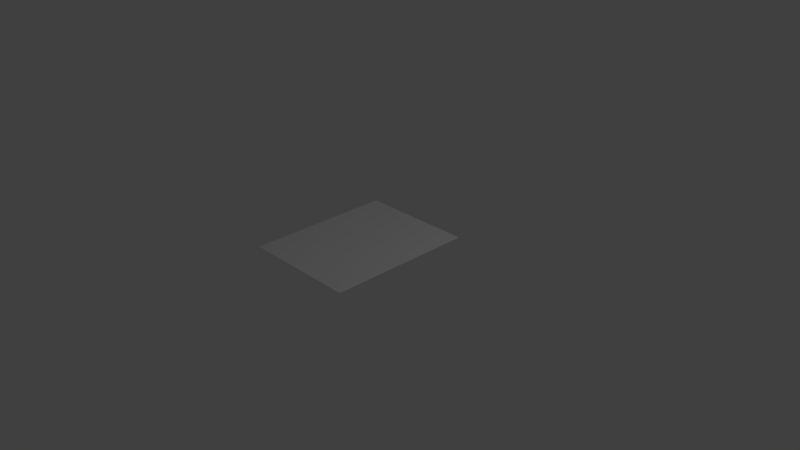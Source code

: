# Source: o_MainButtons.blend  (saved by Blender 2.77.0; exported with 4.5.12 LTS)
import bpy
from mathutils import Matrix  # noqa: F401  (used for matrix-valued properties, if any)

bpy.ops.wm.read_factory_settings(use_empty=True)
scene = bpy.context.scene
scene.name = 'Scene'

# ---- collections
col_collection_1 = bpy.data.collections.new('Collection 1'); scene.collection.children.link(col_collection_1)

# ---- materials (node trees are filled in below, after node groups)
mat_material = bpy.data.materials.new('Material')
mat_material.alpha_threshold = 0.0
mat_material.use_transparent_shadow = False
mat_material.roughness = 0.5
mat_material.line_color = (0.0, 0.0, 0.0, 1.0)

# ---- material node trees

# ---- world
world_world = bpy.data.worlds.new('World'); scene.world = world_world
world_world.color = (0.05088, 0.05088, 0.05088)
world_world.use_sun_shadow = False
world_world.sun_shadow_jitter_overblur = 0.0
world_world.cycles.sampling_method = 'MANUAL'

# ---- cameras
cam_camera = bpy.data.cameras.new('Camera')
cam_camera.clip_end = 100.0
cam_camera.lens = 35.0
cam_camera.sensor_width = 32.0
cam_camera.sensor_height = 18.0
cam_camera.ortho_scale = 7.314
cam_camera.dof.focus_distance = 0.0
cam_camera.dof.aperture_fstop = 128.0

# ---- lights
light_lamp = bpy.data.lights.new('Lamp', 'POINT')
light_lamp.transmission_factor = 0.0
light_lamp.cutoff_distance = 30.0
light_lamp.energy = 100.0
light_lamp.shadow_buffer_clip_start = 1.001
light_lamp.shadow_soft_size = 0.1
light_lamp.shadow_maximum_resolution = 0.006
light_lamp.use_absolute_resolution = True

# ---- meshes
me_cube = bpy.data.meshes.new('Cube')
me_cube.from_pydata([(0.783, 0.7523, -0.1853), (0.783, -1.21, -0.1853), (-0.7865, -1.21, -0.1853), (-0.7865, 0.7523, -0.1853), (0.783, 0.7523, -0.1794), (0.783, -1.21, -0.1794), (-0.7865, -1.21, -0.1794), (-0.7865, 0.7523, -0.1794)], [], [(0, 1, 2, 3), (4, 7, 6, 5), (0, 4, 5, 1), (1, 5, 6, 2), (2, 6, 7, 3), (4, 0, 3, 7)])
_uv = me_cube.uv_layers.new(name='UVMap')
_uv.uv.foreach_set('vector', [0.8055, 0.4982, 0.8055, 0.9961, 0.4072, 0.9961, 0.4072, 0.4982, 9.339e-05, 0.498, 0.3985, 0.498, 0.3985, 0.996, 9.333e-05, 0.996, 0.3955, 0.9965, 0.3954, 0.9999, 0.1978, 0.9999, 0.1978, 0.9965, 0.1978, 0.9965, 0.1978, 0.9999, 9.333e-05, 0.9998, 0.0001431, 0.9963, 0.4072, 0.9961, 0.3985, 0.996, 0.3985, 0.498, 0.4072, 0.4982, 0.3988, 9.333e-05, 0.4075, 0.0002195, 0.4072, 0.4982, 0.3985, 0.498])
me_cube.materials.append(mat_material)
me_cube.use_remesh_preserve_volume = False
me_cube.use_remesh_preserve_attributes = False
me_cube.use_mirror_vertex_groups = False
me_cube.update()

# ---- objects
ob_cube = bpy.data.objects.new('Cube', me_cube)
ob_lamp = bpy.data.objects.new('Lamp', light_lamp)
ob_camera = bpy.data.objects.new('Camera', cam_camera)

# ---- transforms, parenting, visibility, modifiers, constraints
ob_cube.location = (0.0, 0.0, 0.4369)
ob_cube.lock_rotations_4d = False
ob_cube.empty_display_type = 'ARROWS'
ob_cube.lineart.crease_threshold = 0.0
ob_lamp.location = (4.076, 1.005, 5.904)
ob_lamp.rotation_euler = (0.6503, 0.05522, 1.866)
ob_lamp.lock_rotations_4d = False
ob_lamp.empty_display_type = 'ARROWS'
ob_lamp.color = (0.0, 0.0, 0.0, 0.0)
ob_lamp.lineart.crease_threshold = 0.0
ob_camera.location = (7.481, -6.508, 5.344)
ob_camera.rotation_euler = (1.109, 0.01082, 0.8149)
ob_camera.lock_rotations_4d = False
ob_camera.empty_display_type = 'ARROWS'
ob_camera.color = (0.0, 0.0, 0.0, 0.0)
ob_camera.display_type = 'WIRE'
ob_camera.lineart.crease_threshold = 0.0

# ---- collection membership
col_collection_1.objects.link(ob_cube)
col_collection_1.objects.link(ob_lamp)
col_collection_1.objects.link(ob_camera)

# ---- scene / render settings (as saved in the file)
scene.camera = ob_camera
scene.frame_start = 1; scene.frame_end = 250; scene.frame_set(1)
scene.render.engine = 'BLENDER_EEVEE_NEXT'
scene.render.resolution_percentage = 50
scene.render.dither_intensity = 0.0
scene.cycles.use_denoising = False
scene.cycles.samples = 128
scene.cycles.sampling_pattern = 'TABULATED_SOBOL'
scene.cycles.light_sampling_threshold = 0.0
scene.cycles.use_adaptive_sampling = False
scene.cycles.use_light_tree = False
scene.cycles.blur_glossy = 0.0
scene.cycles.sample_clamp_indirect = 0.0
scene.view_settings.view_transform = 'Standard'
bpy.context.view_layer.update()
